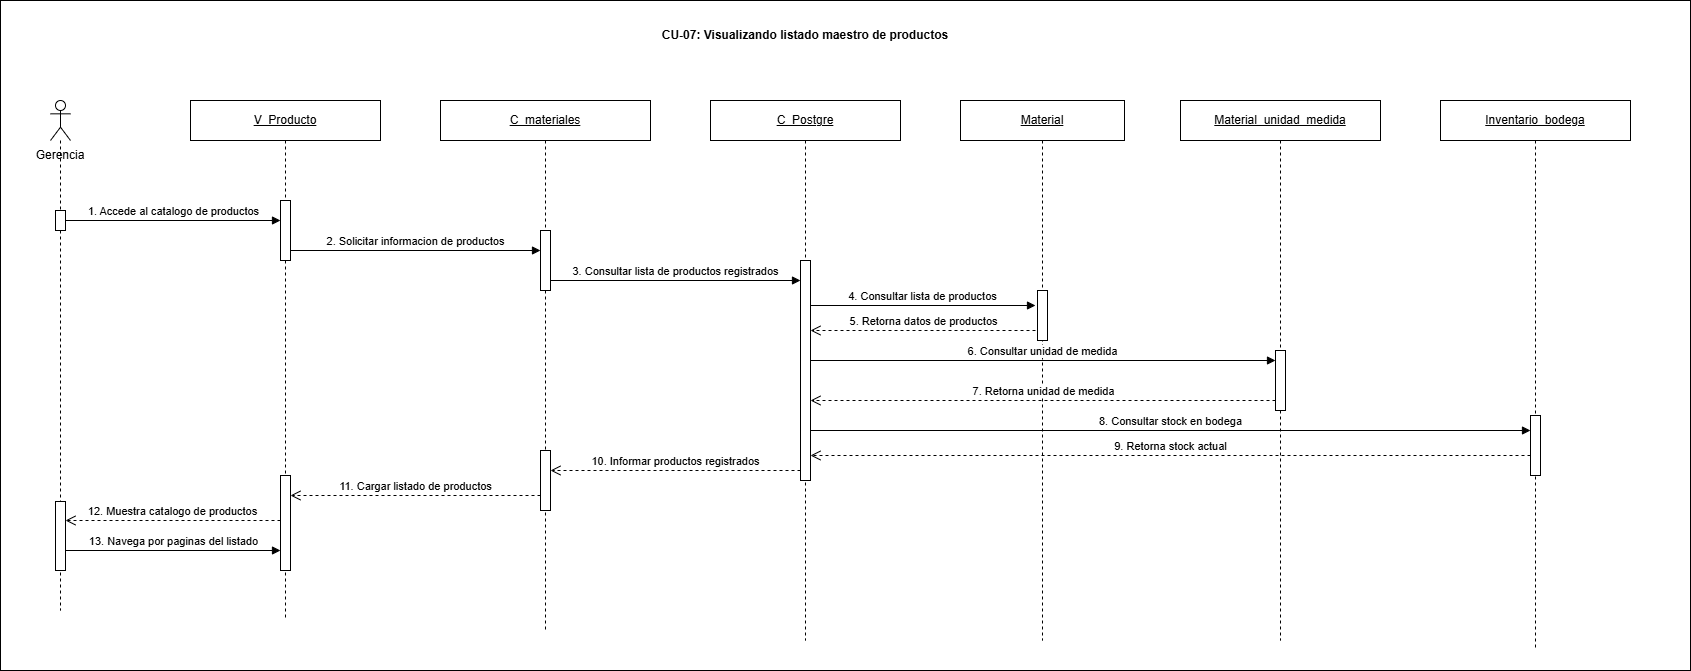

The diagram above was exported from draw.io. Its source (the exported page's mxGraphModel, read from the mxfile embedded in the PNG):
<mxGraphModel dx="1781" dy="1055" grid="1" gridSize="10" guides="1" tooltips="1" connect="1" arrows="1" fold="1" page="1" pageScale="1" pageWidth="827" pageHeight="1169" math="0" shadow="0">
  <root>
    <mxCell id="0" />
    <mxCell id="1" parent="0" />
    <mxCell id="IAc6qtZynT5L4vXwT3FD-1" parent="1" style="rounded=0;whiteSpace=wrap;html=1;" value="" vertex="1">
      <mxGeometry height="670" width="1690" x="250" y="110" as="geometry" />
    </mxCell>
    <mxCell id="0s-Z3OK95VUzWq0O5GJo-1" parent="1" style="text;html=1;whiteSpace=wrap;strokeColor=none;fillColor=none;align=center;verticalAlign=middle;rounded=0;fontStyle=1;" value="CU-07: Visualizando listado maestro de productos" vertex="1">
      <mxGeometry height="30" width="380" x="865" y="130" as="geometry" />
    </mxCell>
    <mxCell id="0s-Z3OK95VUzWq0O5GJo-2" parent="1" style="text;html=1;whiteSpace=wrap;strokeColor=none;fillColor=none;align=center;verticalAlign=middle;rounded=0;" value="Gerencia" vertex="1">
      <mxGeometry height="30" width="80" x="270" y="250" as="geometry" />
    </mxCell>
    <mxCell id="0s-Z3OK95VUzWq0O5GJo-3" parent="1" style="shape=umlLifeline;perimeter=lifelinePerimeter;whiteSpace=wrap;html=1;container=1;dropTarget=0;collapsible=0;recursiveResize=0;outlineConnect=0;portConstraint=eastwest;participant=umlActor;" value="" vertex="1">
      <mxGeometry height="510" width="20" x="300" y="210" as="geometry" />
    </mxCell>
    <mxCell id="0s-Z3OK95VUzWq0O5GJo-4" parent="0s-Z3OK95VUzWq0O5GJo-3" style="html=1;points=[[0,0,0,0,5],[0,1,0,0,-5],[1,0,0,0,5],[1,1,0,0,-5]];perimeter=orthogonalPerimeter;outlineConnect=0;targetShapes=umlLifeline;portConstraint=eastwest;" value="" vertex="1">
      <mxGeometry height="20" width="10" x="5" y="110" as="geometry" />
    </mxCell>
    <mxCell id="0s-Z3OK95VUzWq0O5GJo-5" parent="0s-Z3OK95VUzWq0O5GJo-3" style="html=1;points=[[0,0,0,0,5],[0,1,0,0,-5],[1,0,0,0,5],[1,1,0,0,-5]];perimeter=orthogonalPerimeter;outlineConnect=0;targetShapes=umlLifeline;portConstraint=eastwest;" value="" vertex="1">
      <mxGeometry height="69" width="10" x="5" y="401" as="geometry" />
    </mxCell>
    <mxCell id="0s-Z3OK95VUzWq0O5GJo-6" parent="1" style="shape=umlLifeline;perimeter=lifelinePerimeter;whiteSpace=wrap;html=1;container=1;dropTarget=0;collapsible=0;recursiveResize=0;outlineConnect=0;portConstraint=eastwest;" value="&lt;u&gt;V_Producto&lt;/u&gt;" vertex="1">
      <mxGeometry height="520" width="190" x="440" y="210" as="geometry" />
    </mxCell>
    <mxCell id="0s-Z3OK95VUzWq0O5GJo-7" parent="0s-Z3OK95VUzWq0O5GJo-6" style="html=1;points=[[0,0,0,0,5],[0,1,0,0,-5],[1,0,0,0,5],[1,1,0,0,-5]];perimeter=orthogonalPerimeter;outlineConnect=0;targetShapes=umlLifeline;portConstraint=eastwest;" value="" vertex="1">
      <mxGeometry height="60" width="10" x="90" y="100" as="geometry" />
    </mxCell>
    <mxCell id="0s-Z3OK95VUzWq0O5GJo-33" parent="0s-Z3OK95VUzWq0O5GJo-6" style="html=1;points=[[0,0,0,0,5],[0,1,0,0,-5],[1,0,0,0,5],[1,1,0,0,-5]];perimeter=orthogonalPerimeter;outlineConnect=0;targetShapes=umlLifeline;portConstraint=eastwest;" value="" vertex="1">
      <mxGeometry height="95" width="10" x="90" y="375" as="geometry" />
    </mxCell>
    <mxCell id="0s-Z3OK95VUzWq0O5GJo-8" parent="1" style="shape=umlLifeline;perimeter=lifelinePerimeter;whiteSpace=wrap;html=1;container=1;dropTarget=0;collapsible=0;recursiveResize=0;outlineConnect=0;portConstraint=eastwest;" value="&lt;u&gt;C_materiales&lt;/u&gt;" vertex="1">
      <mxGeometry height="530" width="210" x="690" y="210" as="geometry" />
    </mxCell>
    <mxCell id="0s-Z3OK95VUzWq0O5GJo-9" parent="0s-Z3OK95VUzWq0O5GJo-8" style="html=1;points=[[0,0,0,0,5],[0,1,0,0,-5],[1,0,0,0,5],[1,1,0,0,-5]];perimeter=orthogonalPerimeter;outlineConnect=0;targetShapes=umlLifeline;portConstraint=eastwest;" value="" vertex="1">
      <mxGeometry height="60" width="10" x="100" y="350" as="geometry" />
    </mxCell>
    <mxCell id="0s-Z3OK95VUzWq0O5GJo-31" parent="0s-Z3OK95VUzWq0O5GJo-8" style="html=1;points=[[0,0,0,0,5],[0,1,0,0,-5],[1,0,0,0,5],[1,1,0,0,-5]];perimeter=orthogonalPerimeter;outlineConnect=0;targetShapes=umlLifeline;portConstraint=eastwest;" value="" vertex="1">
      <mxGeometry height="60" width="10" x="100" y="130" as="geometry" />
    </mxCell>
    <mxCell id="0s-Z3OK95VUzWq0O5GJo-10" parent="1" style="shape=umlLifeline;perimeter=lifelinePerimeter;whiteSpace=wrap;html=1;container=1;dropTarget=0;collapsible=0;recursiveResize=0;outlineConnect=0;portConstraint=eastwest;" value="&lt;u&gt;C_&lt;/u&gt;&lt;u&gt;Postgre&lt;/u&gt;" vertex="1">
      <mxGeometry height="540" width="190" x="960" y="210" as="geometry" />
    </mxCell>
    <mxCell id="0s-Z3OK95VUzWq0O5GJo-11" parent="0s-Z3OK95VUzWq0O5GJo-10" style="html=1;points=[[0,0,0,0,5],[0,1,0,0,-5],[1,0,0,0,5],[1,1,0,0,-5]];perimeter=orthogonalPerimeter;outlineConnect=0;targetShapes=umlLifeline;portConstraint=eastwest;" value="" vertex="1">
      <mxGeometry height="220" width="10" x="90" y="160" as="geometry" />
    </mxCell>
    <mxCell id="0s-Z3OK95VUzWq0O5GJo-12" parent="1" style="shape=umlLifeline;perimeter=lifelinePerimeter;whiteSpace=wrap;html=1;container=1;dropTarget=0;collapsible=0;recursiveResize=0;outlineConnect=0;portConstraint=eastwest;" value="&lt;u&gt;Material&lt;/u&gt;" vertex="1">
      <mxGeometry height="540" width="164" x="1210" y="210" as="geometry" />
    </mxCell>
    <mxCell id="0s-Z3OK95VUzWq0O5GJo-13" parent="0s-Z3OK95VUzWq0O5GJo-12" style="html=1;points=[[0,0,0,0,5],[0,1,0,0,-5],[1,0,0,0,5],[1,1,0,0,-5]];perimeter=orthogonalPerimeter;outlineConnect=0;targetShapes=umlLifeline;portConstraint=eastwest;" value="" vertex="1">
      <mxGeometry height="50" width="10" x="77" y="190" as="geometry" />
    </mxCell>
    <mxCell id="0s-Z3OK95VUzWq0O5GJo-14" parent="1" style="shape=umlLifeline;perimeter=lifelinePerimeter;whiteSpace=wrap;html=1;container=1;dropTarget=0;collapsible=0;recursiveResize=0;outlineConnect=0;portConstraint=eastwest;" value="&lt;u&gt;Material_unidad_medida&lt;/u&gt;" vertex="1">
      <mxGeometry height="540" width="200" x="1430" y="210" as="geometry" />
    </mxCell>
    <mxCell id="0s-Z3OK95VUzWq0O5GJo-15" parent="0s-Z3OK95VUzWq0O5GJo-14" style="html=1;points=[[0,0,0,0,5],[0,1,0,0,-5],[1,0,0,0,5],[1,1,0,0,-5]];perimeter=orthogonalPerimeter;outlineConnect=0;targetShapes=umlLifeline;portConstraint=eastwest;" value="" vertex="1">
      <mxGeometry height="60" width="10" x="95" y="250" as="geometry" />
    </mxCell>
    <mxCell id="0s-Z3OK95VUzWq0O5GJo-24" edge="1" parent="0s-Z3OK95VUzWq0O5GJo-14" style="html=1;verticalAlign=bottom;endArrow=open;dashed=1;endSize=8;curved=0;rounded=0;" value="7. Retorna unidad de medida">
      <mxGeometry relative="1" as="geometry">
        <mxPoint x="95" y="300" as="sourcePoint" />
        <mxPoint x="-370" y="300" as="targetPoint" />
      </mxGeometry>
    </mxCell>
    <mxCell id="0s-Z3OK95VUzWq0O5GJo-25" edge="1" parent="0s-Z3OK95VUzWq0O5GJo-14" style="html=1;verticalAlign=bottom;endArrow=block;curved=0;rounded=0;" value="8. Consultar stock en bodega">
      <mxGeometry relative="1" as="geometry">
        <mxPoint x="-370" y="330" as="sourcePoint" />
        <mxPoint x="350" y="330" as="targetPoint" />
      </mxGeometry>
    </mxCell>
    <mxCell id="0s-Z3OK95VUzWq0O5GJo-26" edge="1" parent="0s-Z3OK95VUzWq0O5GJo-14" style="html=1;verticalAlign=bottom;endArrow=open;dashed=1;endSize=8;curved=0;rounded=0;" value="9. Retorna stock actual">
      <mxGeometry relative="1" as="geometry">
        <mxPoint x="350" y="355" as="sourcePoint" />
        <mxPoint x="-370" y="355" as="targetPoint" />
      </mxGeometry>
    </mxCell>
    <mxCell id="0s-Z3OK95VUzWq0O5GJo-16" parent="1" style="shape=umlLifeline;perimeter=lifelinePerimeter;whiteSpace=wrap;html=1;container=1;dropTarget=0;collapsible=0;recursiveResize=0;outlineConnect=0;portConstraint=eastwest;" value="&lt;u&gt;Inventario_bodega&lt;/u&gt;" vertex="1">
      <mxGeometry height="550" width="190" x="1690" y="210" as="geometry" />
    </mxCell>
    <mxCell id="0s-Z3OK95VUzWq0O5GJo-32" parent="0s-Z3OK95VUzWq0O5GJo-16" style="html=1;points=[[0,0,0,0,5],[0,1,0,0,-5],[1,0,0,0,5],[1,1,0,0,-5]];perimeter=orthogonalPerimeter;outlineConnect=0;targetShapes=umlLifeline;portConstraint=eastwest;" value="" vertex="1">
      <mxGeometry height="60" width="10" x="90" y="315" as="geometry" />
    </mxCell>
    <mxCell id="0s-Z3OK95VUzWq0O5GJo-18" edge="1" parent="1" source="0s-Z3OK95VUzWq0O5GJo-4" style="html=1;verticalAlign=bottom;endArrow=block;curved=0;rounded=0;" value="1. Accede al catalogo de productos">
      <mxGeometry relative="1" as="geometry">
        <mxPoint x="320" y="330" as="sourcePoint" />
        <mxPoint x="530" y="330" as="targetPoint" />
      </mxGeometry>
    </mxCell>
    <mxCell id="0s-Z3OK95VUzWq0O5GJo-19" edge="1" parent="1" style="html=1;verticalAlign=bottom;endArrow=block;curved=0;rounded=0;" value="2. Solicitar informacion de productos">
      <mxGeometry relative="1" as="geometry">
        <mxPoint x="540" y="360" as="sourcePoint" />
        <mxPoint x="790" y="360" as="targetPoint" />
      </mxGeometry>
    </mxCell>
    <mxCell id="0s-Z3OK95VUzWq0O5GJo-20" edge="1" parent="1" style="html=1;verticalAlign=bottom;endArrow=block;curved=0;rounded=0;" target="0s-Z3OK95VUzWq0O5GJo-11" value="3. Consultar lista de productos registrados">
      <mxGeometry relative="1" as="geometry">
        <mxPoint x="800" y="390" as="sourcePoint" />
        <mxPoint x="1040" y="390" as="targetPoint" />
      </mxGeometry>
    </mxCell>
    <mxCell id="0s-Z3OK95VUzWq0O5GJo-21" edge="1" parent="1" style="html=1;verticalAlign=bottom;endArrow=block;curved=0;rounded=0;" value="4. Consultar lista de productos">
      <mxGeometry relative="1" as="geometry">
        <mxPoint x="1060" y="415" as="sourcePoint" />
        <mxPoint x="1285" y="415" as="targetPoint" />
      </mxGeometry>
    </mxCell>
    <mxCell id="0s-Z3OK95VUzWq0O5GJo-22" edge="1" parent="1" style="html=1;verticalAlign=bottom;endArrow=open;dashed=1;endSize=8;curved=0;rounded=0;" value="5. Retorna datos de productos">
      <mxGeometry relative="1" as="geometry">
        <mxPoint x="1285" y="440" as="sourcePoint" />
        <mxPoint x="1060" y="440" as="targetPoint" />
      </mxGeometry>
    </mxCell>
    <mxCell id="0s-Z3OK95VUzWq0O5GJo-23" edge="1" parent="1" style="html=1;verticalAlign=bottom;endArrow=block;curved=0;rounded=0;" target="0s-Z3OK95VUzWq0O5GJo-15" value="6. Consultar unidad de medida">
      <mxGeometry relative="1" as="geometry">
        <mxPoint x="1060" y="470" as="sourcePoint" />
        <mxPoint x="1520" y="470" as="targetPoint" />
      </mxGeometry>
    </mxCell>
    <mxCell id="0s-Z3OK95VUzWq0O5GJo-27" edge="1" parent="1" style="html=1;verticalAlign=bottom;endArrow=open;dashed=1;endSize=8;curved=0;rounded=0;" target="0s-Z3OK95VUzWq0O5GJo-9" value="10. Informar productos registrados">
      <mxGeometry relative="1" as="geometry">
        <mxPoint x="1050" y="580" as="sourcePoint" />
        <mxPoint x="805" y="580" as="targetPoint" />
      </mxGeometry>
    </mxCell>
    <mxCell id="0s-Z3OK95VUzWq0O5GJo-28" edge="1" parent="1" style="html=1;verticalAlign=bottom;endArrow=open;dashed=1;endSize=8;curved=0;rounded=0;" value="11. Cargar listado de productos">
      <mxGeometry relative="1" as="geometry">
        <mxPoint x="790" y="605" as="sourcePoint" />
        <mxPoint x="540" y="605" as="targetPoint" />
      </mxGeometry>
    </mxCell>
    <mxCell id="0s-Z3OK95VUzWq0O5GJo-29" edge="1" parent="1" style="html=1;verticalAlign=bottom;endArrow=open;dashed=1;endSize=8;curved=0;rounded=0;" target="0s-Z3OK95VUzWq0O5GJo-5" value="12. Muestra catalogo de productos">
      <mxGeometry relative="1" as="geometry">
        <mxPoint x="530" y="630" as="sourcePoint" />
        <mxPoint x="320" y="630" as="targetPoint" />
      </mxGeometry>
    </mxCell>
    <mxCell id="0s-Z3OK95VUzWq0O5GJo-30" edge="1" parent="1" source="0s-Z3OK95VUzWq0O5GJo-5" style="html=1;verticalAlign=bottom;endArrow=block;curved=0;rounded=0;" value="13. Navega por paginas del listado">
      <mxGeometry relative="1" as="geometry">
        <mxPoint x="320" y="660" as="sourcePoint" />
        <mxPoint x="530" y="660" as="targetPoint" />
      </mxGeometry>
    </mxCell>
  </root>
</mxGraphModel>